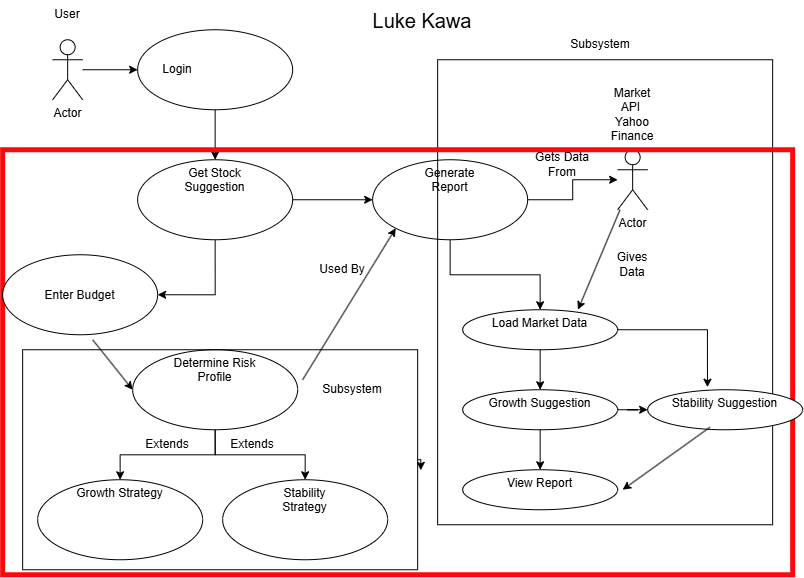

The diagram above was exported from draw.io. Its source (the exported page's mxGraphModel, read from the mxfile embedded in the PNG):
<mxGraphModel dx="901" dy="588" grid="1" gridSize="10" guides="1" tooltips="1" connect="1" arrows="1" fold="1" page="1" pageScale="1" pageWidth="850" pageHeight="1100" math="0" shadow="0">
  <root>
    <mxCell id="0" />
    <mxCell id="1" parent="0" />
    <mxCell id="JBoMvrcRsxc8GOSOE1FF-4" edge="1" parent="1" source="JBoMvrcRsxc8GOSOE1FF-1" style="edgeStyle=orthogonalEdgeStyle;rounded=0;orthogonalLoop=1;jettySize=auto;html=1;" target="JBoMvrcRsxc8GOSOE1FF-3" value="">
      <mxGeometry relative="1" as="geometry" />
    </mxCell>
    <mxCell id="JBoMvrcRsxc8GOSOE1FF-1" parent="1" style="shape=umlActor;verticalLabelPosition=bottom;verticalAlign=top;html=1;outlineConnect=0;" value="Actor" vertex="1">
      <mxGeometry height="60" width="30" x="70" y="110" as="geometry" />
    </mxCell>
    <mxCell id="JBoMvrcRsxc8GOSOE1FF-2" parent="1" style="text;html=1;whiteSpace=wrap;strokeColor=none;fillColor=none;align=center;verticalAlign=middle;rounded=0;" value="User" vertex="1">
      <mxGeometry height="30" width="60" x="55" y="70" as="geometry" />
    </mxCell>
    <mxCell id="JBoMvrcRsxc8GOSOE1FF-7" edge="1" parent="1" source="JBoMvrcRsxc8GOSOE1FF-3" style="edgeStyle=orthogonalEdgeStyle;rounded=0;orthogonalLoop=1;jettySize=auto;html=1;" target="JBoMvrcRsxc8GOSOE1FF-6" value="">
      <mxGeometry relative="1" as="geometry" />
    </mxCell>
    <mxCell id="JBoMvrcRsxc8GOSOE1FF-3" parent="1" style="ellipse;whiteSpace=wrap;html=1;shapeInside=1;verticalAlign=top;" value="" vertex="1">
      <mxGeometry height="80" width="155" x="155" y="100" as="geometry" />
    </mxCell>
    <mxCell id="JBoMvrcRsxc8GOSOE1FF-5" parent="1" style="text;html=1;whiteSpace=wrap;strokeColor=none;fillColor=none;align=center;verticalAlign=middle;rounded=0;" value="Login" vertex="1">
      <mxGeometry height="30" width="60" x="165" y="125" as="geometry" />
    </mxCell>
    <mxCell id="JBoMvrcRsxc8GOSOE1FF-19" edge="1" parent="1" source="JBoMvrcRsxc8GOSOE1FF-6" style="edgeStyle=orthogonalEdgeStyle;rounded=0;orthogonalLoop=1;jettySize=auto;html=1;" target="JBoMvrcRsxc8GOSOE1FF-18" value="">
      <mxGeometry relative="1" as="geometry" />
    </mxCell>
    <mxCell id="ptit-g2v73PpML1MTMMz-8" edge="1" parent="1" source="JBoMvrcRsxc8GOSOE1FF-6" style="edgeStyle=orthogonalEdgeStyle;rounded=0;orthogonalLoop=1;jettySize=auto;html=1;entryX=1;entryY=0.5;entryDx=0;entryDy=0;" target="ptit-g2v73PpML1MTMMz-7">
      <mxGeometry relative="1" as="geometry" />
    </mxCell>
    <mxCell id="JBoMvrcRsxc8GOSOE1FF-6" parent="1" style="ellipse;whiteSpace=wrap;html=1;shapeInside=1;verticalAlign=top;" value="Get Stock Suggestion" vertex="1">
      <mxGeometry height="80" width="155" x="155" y="230" as="geometry" />
    </mxCell>
    <mxCell id="JBoMvrcRsxc8GOSOE1FF-15" edge="1" parent="1" source="JBoMvrcRsxc8GOSOE1FF-12" style="edgeStyle=orthogonalEdgeStyle;rounded=0;orthogonalLoop=1;jettySize=auto;html=1;" target="JBoMvrcRsxc8GOSOE1FF-14" value="">
      <mxGeometry relative="1" as="geometry" />
    </mxCell>
    <mxCell id="JBoMvrcRsxc8GOSOE1FF-17" edge="1" parent="1" source="JBoMvrcRsxc8GOSOE1FF-12" style="edgeStyle=orthogonalEdgeStyle;rounded=0;orthogonalLoop=1;jettySize=auto;html=1;" target="JBoMvrcRsxc8GOSOE1FF-16" value="">
      <mxGeometry relative="1" as="geometry" />
    </mxCell>
    <mxCell id="JBoMvrcRsxc8GOSOE1FF-12" parent="1" style="ellipse;whiteSpace=wrap;html=1;shapeInside=1;verticalAlign=top;" value="Determine Risk Profile" vertex="1">
      <mxGeometry height="80" width="165" x="150" y="420" as="geometry" />
    </mxCell>
    <mxCell id="JBoMvrcRsxc8GOSOE1FF-14" parent="1" style="ellipse;whiteSpace=wrap;html=1;shapeInside=1;verticalAlign=top;" value="Stability Strategy" vertex="1">
      <mxGeometry height="80" width="165" x="240" y="550" as="geometry" />
    </mxCell>
    <mxCell id="JBoMvrcRsxc8GOSOE1FF-16" parent="1" style="ellipse;whiteSpace=wrap;html=1;shapeInside=1;verticalAlign=top;" value="Growth Strategy" vertex="1">
      <mxGeometry height="80" width="165" x="55" y="550" as="geometry" />
    </mxCell>
    <mxCell id="JBoMvrcRsxc8GOSOE1FF-27" edge="1" parent="1" source="JBoMvrcRsxc8GOSOE1FF-18" style="edgeStyle=orthogonalEdgeStyle;rounded=0;orthogonalLoop=1;jettySize=auto;html=1;" target="JBoMvrcRsxc8GOSOE1FF-26" value="">
      <mxGeometry relative="1" as="geometry" />
    </mxCell>
    <mxCell id="JBoMvrcRsxc8GOSOE1FF-31" edge="1" parent="1" source="JBoMvrcRsxc8GOSOE1FF-18" style="edgeStyle=orthogonalEdgeStyle;rounded=0;orthogonalLoop=1;jettySize=auto;html=1;" target="JBoMvrcRsxc8GOSOE1FF-30" value="">
      <mxGeometry relative="1" as="geometry" />
    </mxCell>
    <mxCell id="JBoMvrcRsxc8GOSOE1FF-18" parent="1" style="ellipse;whiteSpace=wrap;html=1;shapeInside=1;verticalAlign=top;" value="Generate Report" vertex="1">
      <mxGeometry height="80" width="155" x="390" y="230" as="geometry" />
    </mxCell>
    <mxCell id="JBoMvrcRsxc8GOSOE1FF-23" parent="1" style="text;html=1;whiteSpace=wrap;strokeColor=none;fillColor=none;align=center;verticalAlign=middle;rounded=0;" value="Used By" vertex="1">
      <mxGeometry height="30" width="60" x="330" y="325" as="geometry" />
    </mxCell>
    <mxCell id="JBoMvrcRsxc8GOSOE1FF-24" parent="1" style="text;html=1;whiteSpace=wrap;strokeColor=none;fillColor=none;align=center;verticalAlign=middle;rounded=0;" value="Extends" vertex="1">
      <mxGeometry height="30" width="60" x="155" y="500" as="geometry" />
    </mxCell>
    <mxCell id="JBoMvrcRsxc8GOSOE1FF-25" parent="1" style="text;html=1;whiteSpace=wrap;strokeColor=none;fillColor=none;align=center;verticalAlign=middle;rounded=0;" value="Extends" vertex="1">
      <mxGeometry height="30" width="60" x="240" y="500" as="geometry" />
    </mxCell>
    <mxCell id="JBoMvrcRsxc8GOSOE1FF-29" edge="1" parent="1" source="JBoMvrcRsxc8GOSOE1FF-26" style="edgeStyle=orthogonalEdgeStyle;rounded=0;orthogonalLoop=1;jettySize=auto;html=1;" target="JBoMvrcRsxc8GOSOE1FF-28" value="">
      <mxGeometry relative="1" as="geometry" />
    </mxCell>
    <mxCell id="JBoMvrcRsxc8GOSOE1FF-26" parent="1" style="ellipse;whiteSpace=wrap;html=1;shapeInside=1;verticalAlign=top;" value="&lt;div&gt;Load Market Data&lt;/div&gt;" vertex="1">
      <mxGeometry height="40" width="155" x="480" y="380" as="geometry" />
    </mxCell>
    <mxCell id="JBoMvrcRsxc8GOSOE1FF-39" edge="1" parent="1" source="JBoMvrcRsxc8GOSOE1FF-28" style="edgeStyle=orthogonalEdgeStyle;rounded=0;orthogonalLoop=1;jettySize=auto;html=1;" target="JBoMvrcRsxc8GOSOE1FF-38" value="">
      <mxGeometry relative="1" as="geometry" />
    </mxCell>
    <mxCell id="ptit-g2v73PpML1MTMMz-3" edge="1" parent="1" source="JBoMvrcRsxc8GOSOE1FF-28" style="edgeStyle=orthogonalEdgeStyle;rounded=0;orthogonalLoop=1;jettySize=auto;html=1;" target="ptit-g2v73PpML1MTMMz-2" value="">
      <mxGeometry relative="1" as="geometry" />
    </mxCell>
    <mxCell id="JBoMvrcRsxc8GOSOE1FF-28" parent="1" style="ellipse;whiteSpace=wrap;html=1;shapeInside=1;verticalAlign=top;" value="Growth Suggestion" vertex="1">
      <mxGeometry height="40" width="155" x="480" y="460" as="geometry" />
    </mxCell>
    <mxCell id="JBoMvrcRsxc8GOSOE1FF-30" parent="1" style="shape=umlActor;verticalLabelPosition=bottom;verticalAlign=top;html=1;outlineConnect=0;" value="Actor" vertex="1">
      <mxGeometry height="60" width="30" x="635" y="220" as="geometry" />
    </mxCell>
    <mxCell id="JBoMvrcRsxc8GOSOE1FF-33" parent="1" style="text;html=1;whiteSpace=wrap;strokeColor=none;fillColor=none;align=center;verticalAlign=middle;rounded=0;" value="Market API&amp;nbsp;&lt;div&gt;Yahoo Finance&lt;/div&gt;" vertex="1">
      <mxGeometry height="30" width="60" x="620" y="170" as="geometry" />
    </mxCell>
    <mxCell id="JBoMvrcRsxc8GOSOE1FF-34" edge="1" parent="1" source="JBoMvrcRsxc8GOSOE1FF-26" style="endArrow=none;html=1;rounded=0;exitX=0.744;exitY=0;exitDx=0;exitDy=0;exitPerimeter=0;startArrow=classic;startFill=1;" target="JBoMvrcRsxc8GOSOE1FF-30" value="">
      <mxGeometry height="50" relative="1" width="50" as="geometry">
        <mxPoint x="590" y="370" as="sourcePoint" />
        <mxPoint x="640" y="320" as="targetPoint" />
      </mxGeometry>
    </mxCell>
    <mxCell id="JBoMvrcRsxc8GOSOE1FF-36" parent="1" style="text;html=1;whiteSpace=wrap;strokeColor=none;fillColor=none;align=center;verticalAlign=middle;rounded=0;" value="Gives Data" vertex="1">
      <mxGeometry height="30" width="60" x="620" y="320" as="geometry" />
    </mxCell>
    <mxCell id="JBoMvrcRsxc8GOSOE1FF-37" parent="1" style="text;html=1;whiteSpace=wrap;strokeColor=none;fillColor=none;align=center;verticalAlign=middle;rounded=0;" value="Gets Data From" vertex="1">
      <mxGeometry height="30" width="60" x="550" y="220" as="geometry" />
    </mxCell>
    <mxCell id="JBoMvrcRsxc8GOSOE1FF-38" parent="1" style="ellipse;whiteSpace=wrap;html=1;shapeInside=1;verticalAlign=top;" value="View Report" vertex="1">
      <mxGeometry height="40" width="155" x="480" y="540" as="geometry" />
    </mxCell>
    <mxCell id="JBoMvrcRsxc8GOSOE1FF-40" parent="1" style="rounded=0;whiteSpace=wrap;html=1;fillColor=none;" value="" vertex="1">
      <mxGeometry height="220" width="395" x="40" y="420" as="geometry" />
    </mxCell>
    <mxCell id="JBoMvrcRsxc8GOSOE1FF-41" parent="1" style="rounded=0;whiteSpace=wrap;html=1;fillColor=none;" value="" vertex="1">
      <mxGeometry height="465" width="335" x="455" y="130" as="geometry" />
    </mxCell>
    <mxCell id="JBoMvrcRsxc8GOSOE1FF-42" parent="1" style="rounded=0;whiteSpace=wrap;html=1;fillColor=none;strokeWidth=5;strokeColor=light-dark(#fb0909, #ededed);" value="" vertex="1">
      <mxGeometry height="425" width="790" x="20" y="220" as="geometry" />
    </mxCell>
    <mxCell id="JBoMvrcRsxc8GOSOE1FF-44" parent="1" style="text;html=1;whiteSpace=wrap;strokeColor=none;fillColor=none;align=center;verticalAlign=middle;rounded=0;" value="Subsystem" vertex="1">
      <mxGeometry height="30" width="60" x="587.5" y="100" as="geometry" />
    </mxCell>
    <mxCell id="JBoMvrcRsxc8GOSOE1FF-45" parent="1" style="text;html=1;whiteSpace=wrap;strokeColor=none;fillColor=none;align=center;verticalAlign=middle;rounded=0;" value="Subsystem" vertex="1">
      <mxGeometry height="30" width="60" x="340" y="445" as="geometry" />
    </mxCell>
    <mxCell id="ptit-g2v73PpML1MTMMz-2" parent="1" style="ellipse;whiteSpace=wrap;html=1;shapeInside=1;verticalAlign=top;" value="Stability Suggestion" vertex="1">
      <mxGeometry height="40" width="155" x="665" y="460" as="geometry" />
    </mxCell>
    <mxCell id="ptit-g2v73PpML1MTMMz-4" edge="1" parent="1" source="JBoMvrcRsxc8GOSOE1FF-26" style="edgeStyle=orthogonalEdgeStyle;rounded=0;orthogonalLoop=1;jettySize=auto;html=1;entryX=0.386;entryY=-0.063;entryDx=0;entryDy=0;entryPerimeter=0;" target="ptit-g2v73PpML1MTMMz-2">
      <mxGeometry relative="1" as="geometry" />
    </mxCell>
    <mxCell id="ptit-g2v73PpML1MTMMz-6" edge="1" parent="1" style="endArrow=none;html=1;rounded=0;entryX=0.402;entryY=0.937;entryDx=0;entryDy=0;entryPerimeter=0;endFill=0;startArrow=classic;startFill=1;" target="ptit-g2v73PpML1MTMMz-2" value="">
      <mxGeometry height="50" relative="1" width="50" as="geometry">
        <mxPoint x="640" y="560" as="sourcePoint" />
        <mxPoint x="690" y="510" as="targetPoint" />
      </mxGeometry>
    </mxCell>
    <mxCell id="ptit-g2v73PpML1MTMMz-7" parent="1" style="ellipse;whiteSpace=wrap;html=1;shapeInside=1;" value="Enter Budget" vertex="1">
      <mxGeometry height="80" width="155" x="20" y="325" as="geometry" />
    </mxCell>
    <mxCell id="ptit-g2v73PpML1MTMMz-11" edge="1" parent="1" style="endArrow=classic;html=1;rounded=0;entryX=0;entryY=1;entryDx=0;entryDy=0;endFill=1;" target="JBoMvrcRsxc8GOSOE1FF-18" value="">
      <mxGeometry height="50" relative="1" width="50" as="geometry">
        <mxPoint x="320" y="450" as="sourcePoint" />
        <mxPoint x="370" y="400" as="targetPoint" />
      </mxGeometry>
    </mxCell>
    <mxCell id="ptit-g2v73PpML1MTMMz-12" edge="1" parent="1" source="JBoMvrcRsxc8GOSOE1FF-12" style="endArrow=none;html=1;rounded=0;exitX=0;exitY=0.5;exitDx=0;exitDy=0;endFill=0;startArrow=classic;startFill=1;" value="">
      <mxGeometry height="50" relative="1" width="50" as="geometry">
        <mxPoint x="60" y="460" as="sourcePoint" />
        <mxPoint x="110" y="410" as="targetPoint" />
      </mxGeometry>
    </mxCell>
    <mxCell id="ptit-g2v73PpML1MTMMz-13" edge="1" parent="1" source="JBoMvrcRsxc8GOSOE1FF-40" style="edgeStyle=orthogonalEdgeStyle;rounded=0;orthogonalLoop=1;jettySize=auto;html=1;innerLoopWaypoints=1;exitX=1;exitY=0.5;exitDx=0;exitDy=0;entryX=1.008;entryY=0.548;entryDx=0;entryDy=0;entryPerimeter=0;" target="JBoMvrcRsxc8GOSOE1FF-40">
      <mxGeometry relative="1" as="geometry" />
    </mxCell>
    <mxCell id="Q3PJ9IYAhSUi_dGMqHM3-1" parent="1" style="text;html=1;whiteSpace=wrap;strokeColor=none;fillColor=none;align=center;verticalAlign=middle;rounded=0;" value="&lt;font style=&quot;font-size: 20px;&quot;&gt;Luke Kawa&lt;/font&gt;" vertex="1">
      <mxGeometry height="40" width="180" x="350" y="71" as="geometry" />
    </mxCell>
  </root>
</mxGraphModel>